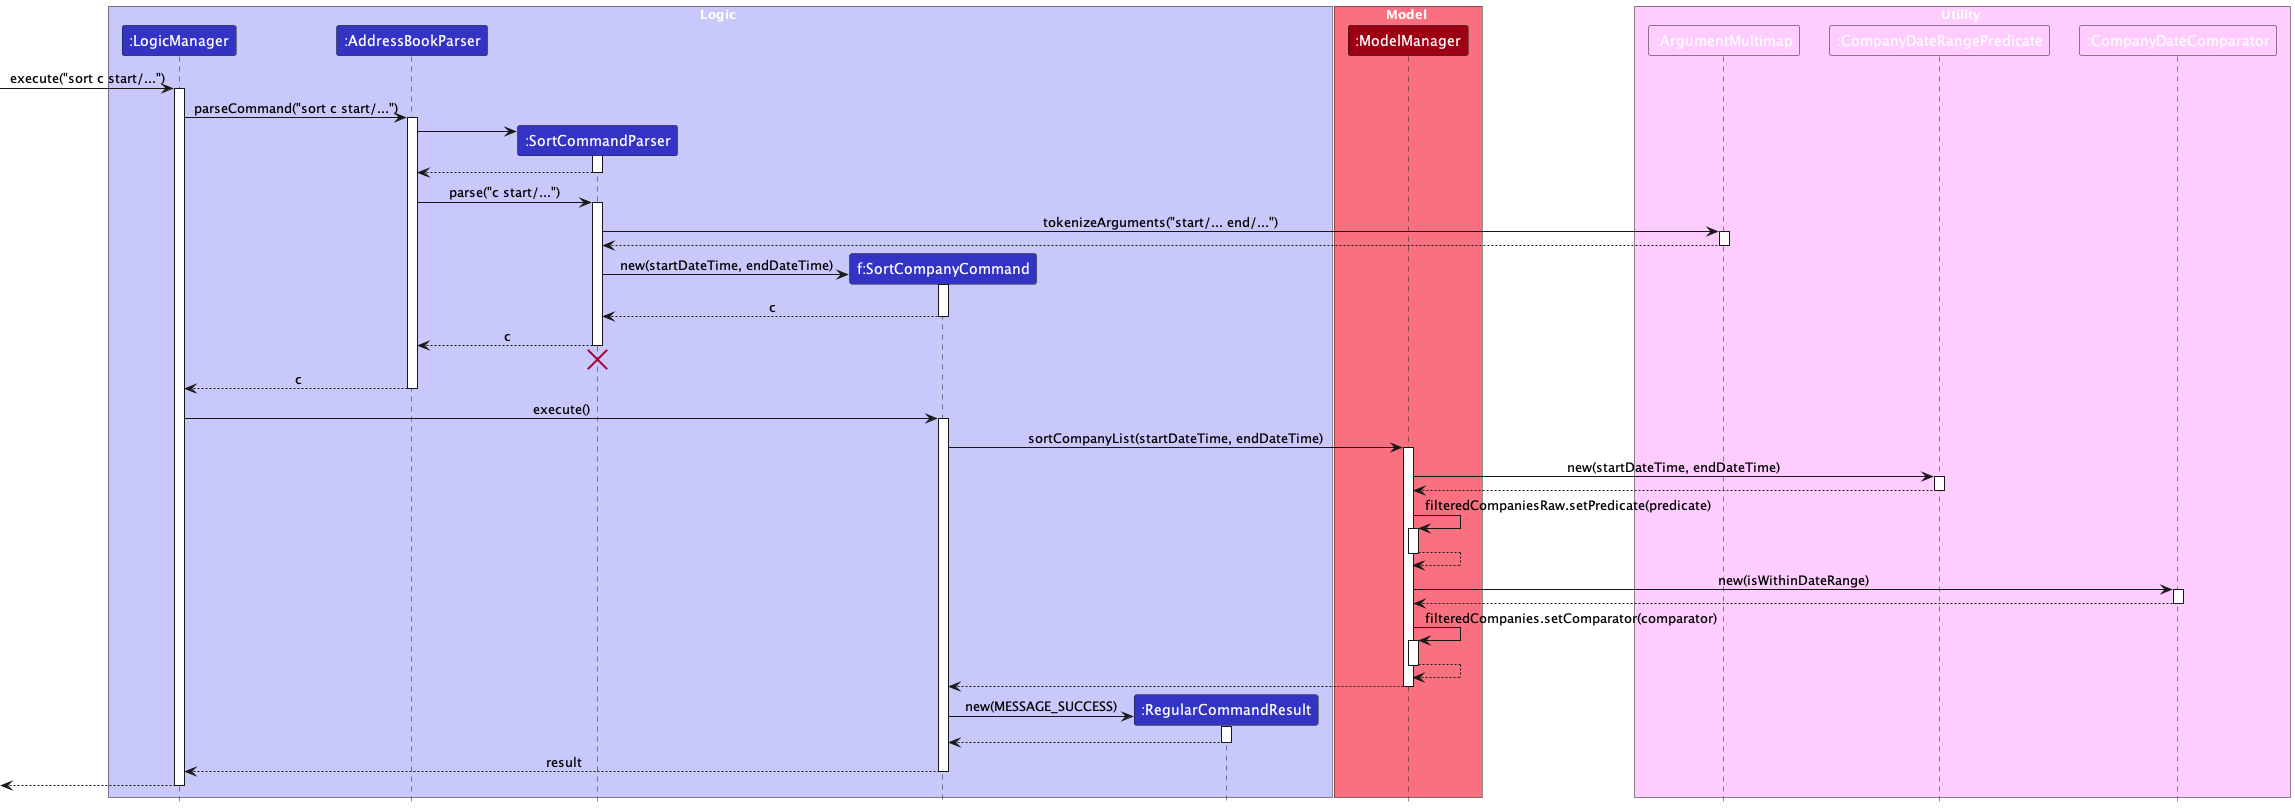

The diagram above was rendered by PlantUML. Its source (embedded in the PNG):
@startuml
!include style.puml
skinparam ArrowFontStyle plain

box Logic LOGIC_COLOR_T1
participant ":LogicManager" as LogicManager LOGIC_COLOR
participant ":AddressBookParser" as AddressBookParser LOGIC_COLOR
participant ":SortCommandParser" as SortCommandParser LOGIC_COLOR
participant "f:SortCompanyCommand" as SortCompanyCommand LOGIC_COLOR
participant ":RegularCommandResult" as CommandResult LOGIC_COLOR
end box

box Model MODEL_COLOR_T1
participant ":ModelManager" as Model MODEL_COLOR
end box

box Utility UTIL_COLOR
participant ":ArgumentMultimap" as ArgumentMultimap UTIL_COLOR
participant ":CompanyDateRangePredicate" as DateRangePredicate UTIL_COLOR
participant ":CompanyDateComparator" as DateComparator UTIL_COLOR
end box

[-> LogicManager : execute("sort c start/...")
activate LogicManager

LogicManager -> AddressBookParser : parseCommand("sort c start/...")
activate AddressBookParser

create SortCommandParser
AddressBookParser -> SortCommandParser
activate SortCommandParser

SortCommandParser --> AddressBookParser
deactivate SortCommandParser

AddressBookParser -> SortCommandParser : parse("c start/...")
activate SortCommandParser

SortCommandParser -> ArgumentMultimap : tokenizeArguments("start/... end/...")
activate ArgumentMultimap

ArgumentMultimap --> SortCommandParser
deactivate ArgumentMultimap

'SortCommandParser -> Predicate : createPredicateFromMultimap(nameKeywordsList, tagKeywordsList)
'activate Predicate
'
'Predicate --> SortCommandParser
'deactivate Predicate

create SortCompanyCommand
SortCommandParser -> SortCompanyCommand : new(startDateTime, endDateTime)
activate SortCompanyCommand

SortCompanyCommand --> SortCommandParser : c
deactivate SortCompanyCommand

SortCommandParser --> AddressBookParser : c
deactivate SortCommandParser
'Hidden arrow to position the destroy marker below the end of the activation bar.
SortCommandParser -[hidden]-> AddressBookParser
destroy SortCommandParser

AddressBookParser --> LogicManager : c
deactivate AddressBookParser

LogicManager -> SortCompanyCommand : execute()
activate SortCompanyCommand

SortCompanyCommand -> Model : sortCompanyList(startDateTime, endDateTime)
activate Model

Model -> DateRangePredicate : new(startDateTime, endDateTime)
activate DateRangePredicate
DateRangePredicate --> Model
deactivate DateRangePredicate

Model -> Model : filteredCompaniesRaw.setPredicate(predicate)
activate Model
Model --> Model
deactivate Model

Model -> DateComparator : new(isWithinDateRange)
activate DateComparator
DateComparator --> Model
deactivate DateComparator

Model -> Model : filteredCompanies.setComparator(comparator)
activate Model
Model --> Model
deactivate Model

Model --> SortCompanyCommand

deactivate Model
create CommandResult
SortCompanyCommand -> CommandResult : new(MESSAGE_SUCCESS)
activate CommandResult

CommandResult --> SortCompanyCommand
deactivate CommandResult

SortCompanyCommand --> LogicManager : result
deactivate SortCompanyCommand

[<-- LogicManager
deactivate LogicManager
@enduml